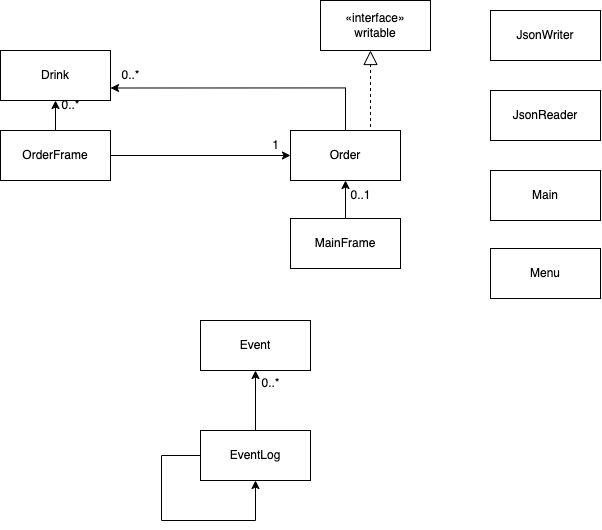

The diagram above was exported from draw.io. Its source (the exported page's mxGraphModel, read from the mxfile embedded in the PNG):
<mxGraphModel dx="1706" dy="723" grid="1" gridSize="10" guides="1" tooltips="1" connect="1" arrows="1" fold="1" page="1" pageScale="1" pageWidth="827" pageHeight="1169" math="0" shadow="0">
  <root>
    <mxCell id="0" />
    <mxCell id="1" parent="0" />
    <mxCell id="62urzZoQhpGkhvdBMgTw-2" value="Drink" style="html=1;whiteSpace=wrap;" parent="1" vertex="1">
      <mxGeometry x="90" y="180" width="110" height="50" as="geometry" />
    </mxCell>
    <mxCell id="C_IXvypUooZ2pUSjwelA-5" style="edgeStyle=orthogonalEdgeStyle;rounded=0;orthogonalLoop=1;jettySize=auto;html=1;entryX=1;entryY=0.75;entryDx=0;entryDy=0;" edge="1" parent="1" source="62urzZoQhpGkhvdBMgTw-3" target="62urzZoQhpGkhvdBMgTw-2">
      <mxGeometry relative="1" as="geometry">
        <mxPoint x="310" y="220" as="targetPoint" />
        <Array as="points">
          <mxPoint x="435" y="217" />
        </Array>
      </mxGeometry>
    </mxCell>
    <mxCell id="62urzZoQhpGkhvdBMgTw-3" value="Order" style="html=1;whiteSpace=wrap;" parent="1" vertex="1">
      <mxGeometry x="380" y="260" width="110" height="50" as="geometry" />
    </mxCell>
    <mxCell id="62urzZoQhpGkhvdBMgTw-4" value="Menu" style="html=1;whiteSpace=wrap;" parent="1" vertex="1">
      <mxGeometry x="580" y="378" width="110" height="50" as="geometry" />
    </mxCell>
    <mxCell id="62urzZoQhpGkhvdBMgTw-5" value="JsonWriter" style="html=1;whiteSpace=wrap;" parent="1" vertex="1">
      <mxGeometry x="580" y="140" width="110" height="50" as="geometry" />
    </mxCell>
    <mxCell id="62urzZoQhpGkhvdBMgTw-6" value="JsonReader" style="html=1;whiteSpace=wrap;" parent="1" vertex="1">
      <mxGeometry x="580" y="220" width="110" height="50" as="geometry" />
    </mxCell>
    <mxCell id="62urzZoQhpGkhvdBMgTw-8" value="Main" style="html=1;whiteSpace=wrap;" parent="1" vertex="1">
      <mxGeometry x="580" y="300" width="110" height="50" as="geometry" />
    </mxCell>
    <mxCell id="jpudMjvVra2rVcdeE-L2-15" style="edgeStyle=orthogonalEdgeStyle;rounded=0;orthogonalLoop=1;jettySize=auto;html=1;entryX=0.5;entryY=1;entryDx=0;entryDy=0;" parent="1" source="62urzZoQhpGkhvdBMgTw-9" target="62urzZoQhpGkhvdBMgTw-3" edge="1">
      <mxGeometry relative="1" as="geometry" />
    </mxCell>
    <mxCell id="62urzZoQhpGkhvdBMgTw-9" value="MainFrame" style="html=1;whiteSpace=wrap;" parent="1" vertex="1">
      <mxGeometry x="380" y="348" width="110" height="50" as="geometry" />
    </mxCell>
    <mxCell id="62urzZoQhpGkhvdBMgTw-10" value="Event" style="html=1;whiteSpace=wrap;" parent="1" vertex="1">
      <mxGeometry x="290" y="450" width="110" height="50" as="geometry" />
    </mxCell>
    <mxCell id="62urzZoQhpGkhvdBMgTw-11" value="«interface»&lt;br&gt;writable" style="html=1;whiteSpace=wrap;" parent="1" vertex="1">
      <mxGeometry x="410" y="130" width="110" height="50" as="geometry" />
    </mxCell>
    <mxCell id="jpudMjvVra2rVcdeE-L2-10" style="edgeStyle=orthogonalEdgeStyle;rounded=0;orthogonalLoop=1;jettySize=auto;html=1;" parent="1" source="62urzZoQhpGkhvdBMgTw-12" target="62urzZoQhpGkhvdBMgTw-3" edge="1">
      <mxGeometry relative="1" as="geometry" />
    </mxCell>
    <mxCell id="jpudMjvVra2rVcdeE-L2-11" style="edgeStyle=orthogonalEdgeStyle;rounded=0;orthogonalLoop=1;jettySize=auto;html=1;" parent="1" source="62urzZoQhpGkhvdBMgTw-12" target="62urzZoQhpGkhvdBMgTw-2" edge="1">
      <mxGeometry relative="1" as="geometry" />
    </mxCell>
    <mxCell id="62urzZoQhpGkhvdBMgTw-12" value="OrderFrame" style="html=1;whiteSpace=wrap;" parent="1" vertex="1">
      <mxGeometry x="90" y="260" width="110" height="50" as="geometry" />
    </mxCell>
    <mxCell id="62urzZoQhpGkhvdBMgTw-19" value="" style="endArrow=block;dashed=1;endFill=0;endSize=12;html=1;rounded=0;entryX=0.5;entryY=1;entryDx=0;entryDy=0;exitX=0.955;exitY=-0.07;exitDx=0;exitDy=0;exitPerimeter=0;" parent="1" edge="1">
      <mxGeometry width="160" relative="1" as="geometry">
        <mxPoint x="460.04999999999995" y="256.5000000000001" as="sourcePoint" />
        <mxPoint x="460" y="180.00000000000006" as="targetPoint" />
      </mxGeometry>
    </mxCell>
    <mxCell id="jpudMjvVra2rVcdeE-L2-8" value="0..1" style="text;html=1;align=center;verticalAlign=middle;resizable=0;points=[];autosize=1;strokeColor=none;fillColor=none;" parent="1" vertex="1">
      <mxGeometry x="430" y="310" width="40" height="30" as="geometry" />
    </mxCell>
    <mxCell id="jpudMjvVra2rVcdeE-L2-12" value="0..*" style="text;html=1;align=center;verticalAlign=middle;resizable=0;points=[];autosize=1;strokeColor=none;fillColor=none;" parent="1" vertex="1">
      <mxGeometry x="140" y="220" width="40" height="30" as="geometry" />
    </mxCell>
    <mxCell id="jpudMjvVra2rVcdeE-L2-13" value="1" style="text;html=1;align=center;verticalAlign=middle;resizable=0;points=[];autosize=1;strokeColor=none;fillColor=none;" parent="1" vertex="1">
      <mxGeometry x="350" y="260" width="30" height="30" as="geometry" />
    </mxCell>
    <mxCell id="jpudMjvVra2rVcdeE-L2-16" style="edgeStyle=orthogonalEdgeStyle;rounded=0;orthogonalLoop=1;jettySize=auto;html=1;entryX=0.5;entryY=1;entryDx=0;entryDy=0;" parent="1" source="jpudMjvVra2rVcdeE-L2-14" target="62urzZoQhpGkhvdBMgTw-10" edge="1">
      <mxGeometry relative="1" as="geometry" />
    </mxCell>
    <mxCell id="jpudMjvVra2rVcdeE-L2-18" style="edgeStyle=orthogonalEdgeStyle;rounded=0;orthogonalLoop=1;jettySize=auto;html=1;entryX=0.5;entryY=1;entryDx=0;entryDy=0;" parent="1" source="jpudMjvVra2rVcdeE-L2-14" target="jpudMjvVra2rVcdeE-L2-14" edge="1">
      <mxGeometry relative="1" as="geometry">
        <mxPoint x="340" y="640" as="targetPoint" />
        <Array as="points">
          <mxPoint x="251" y="585" />
          <mxPoint x="251" y="650" />
          <mxPoint x="345" y="650" />
        </Array>
      </mxGeometry>
    </mxCell>
    <mxCell id="jpudMjvVra2rVcdeE-L2-14" value="EventLog" style="html=1;whiteSpace=wrap;" parent="1" vertex="1">
      <mxGeometry x="290" y="560" width="110" height="50" as="geometry" />
    </mxCell>
    <mxCell id="jpudMjvVra2rVcdeE-L2-17" value="0..*" style="text;html=1;align=center;verticalAlign=middle;resizable=0;points=[];autosize=1;strokeColor=none;fillColor=none;" parent="1" vertex="1">
      <mxGeometry x="340" y="498" width="40" height="30" as="geometry" />
    </mxCell>
    <mxCell id="C_IXvypUooZ2pUSjwelA-7" value="0..*" style="text;html=1;align=center;verticalAlign=middle;resizable=0;points=[];autosize=1;strokeColor=none;fillColor=none;" vertex="1" parent="1">
      <mxGeometry x="200" y="190" width="40" height="30" as="geometry" />
    </mxCell>
  </root>
</mxGraphModel>